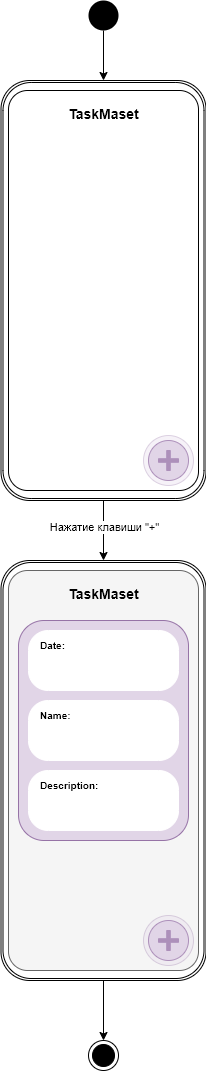

The diagram above was exported from draw.io. Its source (the exported page's mxGraphModel, read from the mxfile embedded in the PNG):
<mxGraphModel dx="1422" dy="856" grid="1" gridSize="10" guides="1" tooltips="1" connect="1" arrows="1" fold="1" page="1" pageScale="1" pageWidth="827" pageHeight="1169" math="0" shadow="0">
  <root>
    <mxCell id="0" />
    <mxCell id="1" parent="0" />
    <mxCell id="2" value="" style="ellipse;html=1;shape=endState;fillColor=#000000;strokeColor=#000000;" vertex="1" parent="1">
      <mxGeometry x="160" y="1050" width="30" height="30" as="geometry" />
    </mxCell>
    <mxCell id="3" value="" style="ellipse;fillColor=#000000;strokeColor=none;" vertex="1" parent="1">
      <mxGeometry x="160" y="10" width="30" height="30" as="geometry" />
    </mxCell>
    <mxCell id="4" value="" style="shape=ext;double=1;rounded=1;whiteSpace=wrap;html=1;arcSize=14;" vertex="1" parent="1">
      <mxGeometry x="72.5" y="90" width="205" height="420" as="geometry" />
    </mxCell>
    <mxCell id="5" value="" style="rounded=1;whiteSpace=wrap;html=1;arcSize=10;" vertex="1" parent="1">
      <mxGeometry x="80" y="100" width="190" height="400" as="geometry" />
    </mxCell>
    <mxCell id="6" value="" style="ellipse;whiteSpace=wrap;html=1;aspect=fixed;fillColor=#e1d5e7;strokeColor=#9673a6;" vertex="1" parent="1">
      <mxGeometry x="220" y="450" width="40" height="40" as="geometry" />
    </mxCell>
    <mxCell id="7" value="" style="shape=cross;whiteSpace=wrap;html=1;size=0.17857142857142777;strokeColor=#9673a6;fillColor=#9673A6;" vertex="1" parent="1">
      <mxGeometry x="230" y="460" width="20" height="20" as="geometry" />
    </mxCell>
    <mxCell id="8" value="" style="ellipse;whiteSpace=wrap;html=1;aspect=fixed;fillColor=#e1d5e7;strokeColor=#9673a6;opacity=30;" vertex="1" parent="1">
      <mxGeometry x="215" y="445" width="50" height="50" as="geometry" />
    </mxCell>
    <mxCell id="9" value="" style="shape=ext;double=1;rounded=1;whiteSpace=wrap;html=1;arcSize=14;" vertex="1" parent="1">
      <mxGeometry x="72.5" y="570" width="205" height="420" as="geometry" />
    </mxCell>
    <mxCell id="10" value="" style="rounded=1;whiteSpace=wrap;html=1;arcSize=10;fillColor=#f5f5f5;strokeColor=#666666;fontColor=#333333;" vertex="1" parent="1">
      <mxGeometry x="80" y="580" width="190" height="400" as="geometry" />
    </mxCell>
    <mxCell id="11" value="" style="ellipse;whiteSpace=wrap;html=1;aspect=fixed;fillColor=#e1d5e7;strokeColor=#9673a6;" vertex="1" parent="1">
      <mxGeometry x="220" y="930" width="40" height="40" as="geometry" />
    </mxCell>
    <mxCell id="12" value="" style="shape=cross;whiteSpace=wrap;html=1;size=0.17857142857142777;strokeColor=#9673a6;fillColor=#9673A6;" vertex="1" parent="1">
      <mxGeometry x="230" y="940" width="20" height="20" as="geometry" />
    </mxCell>
    <mxCell id="13" value="" style="ellipse;whiteSpace=wrap;html=1;aspect=fixed;fillColor=#e1d5e7;strokeColor=#9673a6;opacity=30;" vertex="1" parent="1">
      <mxGeometry x="215" y="925" width="50" height="50" as="geometry" />
    </mxCell>
    <mxCell id="14" value="" style="endArrow=classic;html=1;exitX=0.5;exitY=1;exitDx=0;exitDy=0;entryX=0.5;entryY=0;entryDx=0;entryDy=0;" edge="1" source="4" target="9" parent="1">
      <mxGeometry width="50" height="50" relative="1" as="geometry">
        <mxPoint x="200" y="600" as="sourcePoint" />
        <mxPoint x="250" y="550" as="targetPoint" />
      </mxGeometry>
    </mxCell>
    <mxCell id="15" value="Нажатие клавиши &quot;+&quot;" style="edgeLabel;html=1;align=center;verticalAlign=middle;resizable=0;points=[];" vertex="1" connectable="0" parent="14">
      <mxGeometry x="-0.1333" relative="1" as="geometry">
        <mxPoint as="offset" />
      </mxGeometry>
    </mxCell>
    <mxCell id="16" value="" style="endArrow=classic;html=1;exitX=0.5;exitY=1;exitDx=0;exitDy=0;entryX=0.5;entryY=0;entryDx=0;entryDy=0;" edge="1" source="3" target="4" parent="1">
      <mxGeometry width="50" height="50" relative="1" as="geometry">
        <mxPoint x="290" y="50" as="sourcePoint" />
        <mxPoint x="290" y="200" as="targetPoint" />
      </mxGeometry>
    </mxCell>
    <mxCell id="17" value="" style="rounded=1;whiteSpace=wrap;html=1;fillColor=#e1d5e7;strokeColor=#9673a6;" vertex="1" parent="1">
      <mxGeometry x="90" y="630" width="170" height="220" as="geometry" />
    </mxCell>
    <mxCell id="18" value="" style="rounded=1;whiteSpace=wrap;html=1;strokeWidth=1;strokeColor=#FFFFFF;arcSize=33;" vertex="1" parent="1">
      <mxGeometry x="100" y="640" width="150" height="60" as="geometry" />
    </mxCell>
    <mxCell id="19" value="" style="rounded=1;whiteSpace=wrap;html=1;strokeWidth=1;strokeColor=#FFFFFF;arcSize=33;" vertex="1" parent="1">
      <mxGeometry x="100" y="710" width="150" height="60" as="geometry" />
    </mxCell>
    <mxCell id="20" value="" style="rounded=1;whiteSpace=wrap;html=1;strokeWidth=1;strokeColor=#FFFFFF;arcSize=33;align=left;" vertex="1" parent="1">
      <mxGeometry x="100" y="780" width="150" height="60" as="geometry" />
    </mxCell>
    <mxCell id="21" value="&lt;font style=&quot;font-size: 10px&quot;&gt;Name:&lt;/font&gt;" style="text;strokeColor=none;fillColor=none;html=1;fontSize=24;fontStyle=1;verticalAlign=middle;align=left;" vertex="1" parent="1">
      <mxGeometry x="110" y="700" width="100" height="40" as="geometry" />
    </mxCell>
    <mxCell id="22" value="&lt;font style=&quot;font-size: 10px&quot;&gt;Date:&lt;/font&gt;" style="text;strokeColor=none;fillColor=none;html=1;fontSize=24;fontStyle=1;verticalAlign=middle;align=left;" vertex="1" parent="1">
      <mxGeometry x="110" y="640" width="40" height="20" as="geometry" />
    </mxCell>
    <mxCell id="23" value="&lt;span style=&quot;font-size: 10px&quot;&gt;Description:&lt;/span&gt;" style="text;strokeColor=none;fillColor=none;html=1;fontSize=24;fontStyle=1;verticalAlign=middle;align=left;" vertex="1" parent="1">
      <mxGeometry x="110" y="770" width="100" height="40" as="geometry" />
    </mxCell>
    <mxCell id="24" value="" style="endArrow=classic;html=1;exitX=0.5;exitY=1;exitDx=0;exitDy=0;entryX=0.5;entryY=0;entryDx=0;entryDy=0;" edge="1" source="9" target="2" parent="1">
      <mxGeometry width="50" height="50" relative="1" as="geometry">
        <mxPoint x="210" y="1010" as="sourcePoint" />
        <mxPoint x="210" y="1060" as="targetPoint" />
      </mxGeometry>
    </mxCell>
    <mxCell id="25" value="&lt;font style=&quot;font-size: 14px&quot;&gt;TaskMaset&lt;/font&gt;" style="text;strokeColor=none;fillColor=none;html=1;fontSize=24;fontStyle=1;verticalAlign=middle;align=center;" vertex="1" parent="1">
      <mxGeometry x="80" y="100" width="190" height="40" as="geometry" />
    </mxCell>
    <mxCell id="26" value="&lt;font style=&quot;font-size: 14px&quot;&gt;TaskMaset&lt;/font&gt;" style="text;strokeColor=none;fillColor=none;html=1;fontSize=24;fontStyle=1;verticalAlign=middle;align=center;" vertex="1" parent="1">
      <mxGeometry x="80" y="580" width="190" height="40" as="geometry" />
    </mxCell>
  </root>
</mxGraphModel>